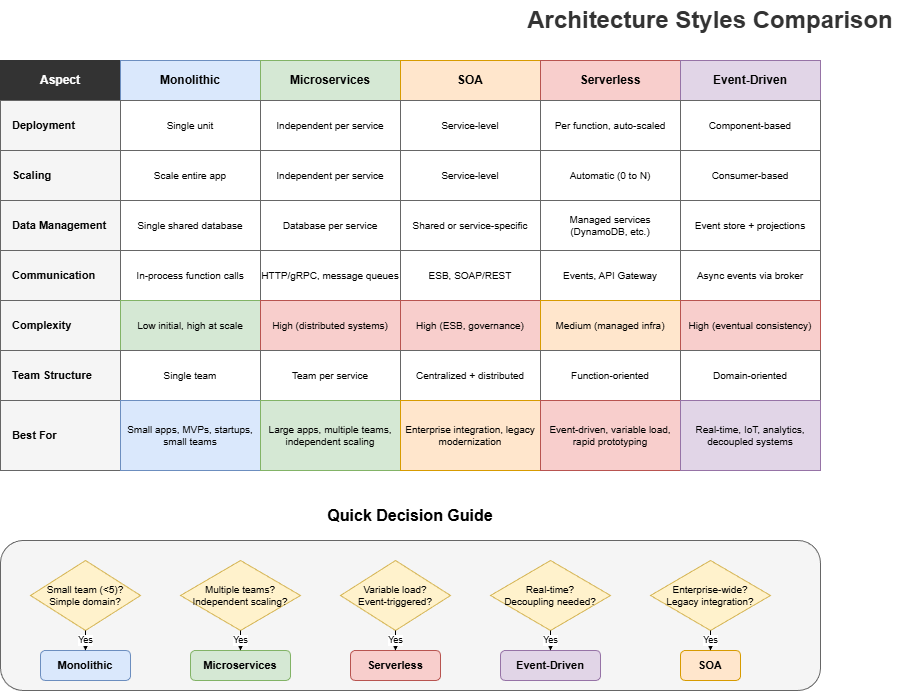

The diagram above was exported from draw.io. Its source (the exported page's mxGraphModel, read from the mxfile embedded in the PNG):
<mxGraphModel dx="2566" dy="1139" grid="1" gridSize="10" guides="1" tooltips="1" connect="1" arrows="1" fold="1" page="1" pageScale="1" pageWidth="1600" pageHeight="1000" math="0" shadow="0">
  <root>
    <mxCell id="0" />
    <mxCell id="1" parent="0" />
    <mxCell id="title" value="Architecture Styles Comparison" style="text;html=1;strokeColor=none;fillColor=none;align=center;verticalAlign=middle;whiteSpace=wrap;rounded=0;fontSize=24;fontStyle=1;fontColor=#333333;" parent="1" vertex="1">
      <mxGeometry x="550" y="20" width="400" height="40" as="geometry" />
    </mxCell>
    <mxCell id="header-aspect" value="Aspect" style="rounded=0;whiteSpace=wrap;html=1;fillColor=#333333;strokeColor=#333333;fontColor=#ffffff;fontSize=12;fontStyle=1;" parent="1" vertex="1">
      <mxGeometry x="40" y="80" width="120" height="40" as="geometry" />
    </mxCell>
    <mxCell id="header-mono" value="Monolithic" style="rounded=0;whiteSpace=wrap;html=1;fillColor=#dae8fc;strokeColor=#6c8ebf;fontSize=12;fontStyle=1;" parent="1" vertex="1">
      <mxGeometry x="160" y="80" width="140" height="40" as="geometry" />
    </mxCell>
    <mxCell id="header-micro" value="Microservices" style="rounded=0;whiteSpace=wrap;html=1;fillColor=#d5e8d4;strokeColor=#82b366;fontSize=12;fontStyle=1;" parent="1" vertex="1">
      <mxGeometry x="300" y="80" width="140" height="40" as="geometry" />
    </mxCell>
    <mxCell id="header-soa" value="SOA" style="rounded=0;whiteSpace=wrap;html=1;fillColor=#ffe6cc;strokeColor=#d79b00;fontSize=12;fontStyle=1;" parent="1" vertex="1">
      <mxGeometry x="440" y="80" width="140" height="40" as="geometry" />
    </mxCell>
    <mxCell id="header-serverless" value="Serverless" style="rounded=0;whiteSpace=wrap;html=1;fillColor=#f8cecc;strokeColor=#b85450;fontSize=12;fontStyle=1;" parent="1" vertex="1">
      <mxGeometry x="580" y="80" width="140" height="40" as="geometry" />
    </mxCell>
    <mxCell id="header-eda" value="Event-Driven" style="rounded=0;whiteSpace=wrap;html=1;fillColor=#e1d5e7;strokeColor=#9673a6;fontSize=12;fontStyle=1;" parent="1" vertex="1">
      <mxGeometry x="720" y="80" width="140" height="40" as="geometry" />
    </mxCell>
    <mxCell id="row1-aspect" value="Deployment" style="rounded=0;whiteSpace=wrap;html=1;fillColor=#f5f5f5;strokeColor=#666666;fontSize=11;fontStyle=1;align=left;spacingLeft=10;" parent="1" vertex="1">
      <mxGeometry x="40" y="120" width="120" height="50" as="geometry" />
    </mxCell>
    <mxCell id="row1-mono" value="Single unit" style="rounded=0;whiteSpace=wrap;html=1;fillColor=#ffffff;strokeColor=#666666;fontSize=10;" parent="1" vertex="1">
      <mxGeometry x="160" y="120" width="140" height="50" as="geometry" />
    </mxCell>
    <mxCell id="row1-micro" value="Independent per service" style="rounded=0;whiteSpace=wrap;html=1;fillColor=#ffffff;strokeColor=#666666;fontSize=10;" parent="1" vertex="1">
      <mxGeometry x="300" y="120" width="140" height="50" as="geometry" />
    </mxCell>
    <mxCell id="row1-soa" value="Service-level" style="rounded=0;whiteSpace=wrap;html=1;fillColor=#ffffff;strokeColor=#666666;fontSize=10;" parent="1" vertex="1">
      <mxGeometry x="440" y="120" width="140" height="50" as="geometry" />
    </mxCell>
    <mxCell id="row1-serverless" value="Per function, auto-scaled" style="rounded=0;whiteSpace=wrap;html=1;fillColor=#ffffff;strokeColor=#666666;fontSize=10;" parent="1" vertex="1">
      <mxGeometry x="580" y="120" width="140" height="50" as="geometry" />
    </mxCell>
    <mxCell id="row1-eda" value="Component-based" style="rounded=0;whiteSpace=wrap;html=1;fillColor=#ffffff;strokeColor=#666666;fontSize=10;" parent="1" vertex="1">
      <mxGeometry x="720" y="120" width="140" height="50" as="geometry" />
    </mxCell>
    <mxCell id="row2-aspect" value="Scaling" style="rounded=0;whiteSpace=wrap;html=1;fillColor=#f5f5f5;strokeColor=#666666;fontSize=11;fontStyle=1;align=left;spacingLeft=10;" parent="1" vertex="1">
      <mxGeometry x="40" y="170" width="120" height="50" as="geometry" />
    </mxCell>
    <mxCell id="row2-mono" value="Scale entire app" style="rounded=0;whiteSpace=wrap;html=1;fillColor=#ffffff;strokeColor=#666666;fontSize=10;" parent="1" vertex="1">
      <mxGeometry x="160" y="170" width="140" height="50" as="geometry" />
    </mxCell>
    <mxCell id="row2-micro" value="Independent per service" style="rounded=0;whiteSpace=wrap;html=1;fillColor=#ffffff;strokeColor=#666666;fontSize=10;" parent="1" vertex="1">
      <mxGeometry x="300" y="170" width="140" height="50" as="geometry" />
    </mxCell>
    <mxCell id="row2-soa" value="Service-level" style="rounded=0;whiteSpace=wrap;html=1;fillColor=#ffffff;strokeColor=#666666;fontSize=10;" parent="1" vertex="1">
      <mxGeometry x="440" y="170" width="140" height="50" as="geometry" />
    </mxCell>
    <mxCell id="row2-serverless" value="Automatic (0 to N)" style="rounded=0;whiteSpace=wrap;html=1;fillColor=#ffffff;strokeColor=#666666;fontSize=10;" parent="1" vertex="1">
      <mxGeometry x="580" y="170" width="140" height="50" as="geometry" />
    </mxCell>
    <mxCell id="row2-eda" value="Consumer-based" style="rounded=0;whiteSpace=wrap;html=1;fillColor=#ffffff;strokeColor=#666666;fontSize=10;" parent="1" vertex="1">
      <mxGeometry x="720" y="170" width="140" height="50" as="geometry" />
    </mxCell>
    <mxCell id="row3-aspect" value="Data Management" style="rounded=0;whiteSpace=wrap;html=1;fillColor=#f5f5f5;strokeColor=#666666;fontSize=11;fontStyle=1;align=left;spacingLeft=10;" parent="1" vertex="1">
      <mxGeometry x="40" y="220" width="120" height="50" as="geometry" />
    </mxCell>
    <mxCell id="row3-mono" value="Single shared database" style="rounded=0;whiteSpace=wrap;html=1;fillColor=#ffffff;strokeColor=#666666;fontSize=10;" parent="1" vertex="1">
      <mxGeometry x="160" y="220" width="140" height="50" as="geometry" />
    </mxCell>
    <mxCell id="row3-micro" value="Database per service" style="rounded=0;whiteSpace=wrap;html=1;fillColor=#ffffff;strokeColor=#666666;fontSize=10;" parent="1" vertex="1">
      <mxGeometry x="300" y="220" width="140" height="50" as="geometry" />
    </mxCell>
    <mxCell id="row3-soa" value="Shared or service-specific" style="rounded=0;whiteSpace=wrap;html=1;fillColor=#ffffff;strokeColor=#666666;fontSize=10;" parent="1" vertex="1">
      <mxGeometry x="440" y="220" width="140" height="50" as="geometry" />
    </mxCell>
    <mxCell id="row3-serverless" value="Managed services (DynamoDB, etc.)" style="rounded=0;whiteSpace=wrap;html=1;fillColor=#ffffff;strokeColor=#666666;fontSize=10;" parent="1" vertex="1">
      <mxGeometry x="580" y="220" width="140" height="50" as="geometry" />
    </mxCell>
    <mxCell id="row3-eda" value="Event store + projections" style="rounded=0;whiteSpace=wrap;html=1;fillColor=#ffffff;strokeColor=#666666;fontSize=10;" parent="1" vertex="1">
      <mxGeometry x="720" y="220" width="140" height="50" as="geometry" />
    </mxCell>
    <mxCell id="row4-aspect" value="Communication" style="rounded=0;whiteSpace=wrap;html=1;fillColor=#f5f5f5;strokeColor=#666666;fontSize=11;fontStyle=1;align=left;spacingLeft=10;" parent="1" vertex="1">
      <mxGeometry x="40" y="270" width="120" height="50" as="geometry" />
    </mxCell>
    <mxCell id="row4-mono" value="In-process function calls" style="rounded=0;whiteSpace=wrap;html=1;fillColor=#ffffff;strokeColor=#666666;fontSize=10;" parent="1" vertex="1">
      <mxGeometry x="160" y="270" width="140" height="50" as="geometry" />
    </mxCell>
    <mxCell id="row4-micro" value="HTTP/gRPC, message queues" style="rounded=0;whiteSpace=wrap;html=1;fillColor=#ffffff;strokeColor=#666666;fontSize=10;" parent="1" vertex="1">
      <mxGeometry x="300" y="270" width="140" height="50" as="geometry" />
    </mxCell>
    <mxCell id="row4-soa" value="ESB, SOAP/REST" style="rounded=0;whiteSpace=wrap;html=1;fillColor=#ffffff;strokeColor=#666666;fontSize=10;" parent="1" vertex="1">
      <mxGeometry x="440" y="270" width="140" height="50" as="geometry" />
    </mxCell>
    <mxCell id="row4-serverless" value="Events, API Gateway" style="rounded=0;whiteSpace=wrap;html=1;fillColor=#ffffff;strokeColor=#666666;fontSize=10;" parent="1" vertex="1">
      <mxGeometry x="580" y="270" width="140" height="50" as="geometry" />
    </mxCell>
    <mxCell id="row4-eda" value="Async events via broker" style="rounded=0;whiteSpace=wrap;html=1;fillColor=#ffffff;strokeColor=#666666;fontSize=10;" parent="1" vertex="1">
      <mxGeometry x="720" y="270" width="140" height="50" as="geometry" />
    </mxCell>
    <mxCell id="row5-aspect" value="Complexity" style="rounded=0;whiteSpace=wrap;html=1;fillColor=#f5f5f5;strokeColor=#666666;fontSize=11;fontStyle=1;align=left;spacingLeft=10;" parent="1" vertex="1">
      <mxGeometry x="40" y="320" width="120" height="50" as="geometry" />
    </mxCell>
    <mxCell id="row5-mono" value="Low initial, high at scale" style="rounded=0;whiteSpace=wrap;html=1;fillColor=#d5e8d4;strokeColor=#82b366;fontSize=10;" parent="1" vertex="1">
      <mxGeometry x="160" y="320" width="140" height="50" as="geometry" />
    </mxCell>
    <mxCell id="row5-micro" value="High (distributed systems)" style="rounded=0;whiteSpace=wrap;html=1;fillColor=#f8cecc;strokeColor=#b85450;fontSize=10;" parent="1" vertex="1">
      <mxGeometry x="300" y="320" width="140" height="50" as="geometry" />
    </mxCell>
    <mxCell id="row5-soa" value="High (ESB, governance)" style="rounded=0;whiteSpace=wrap;html=1;fillColor=#f8cecc;strokeColor=#b85450;fontSize=10;" parent="1" vertex="1">
      <mxGeometry x="440" y="320" width="140" height="50" as="geometry" />
    </mxCell>
    <mxCell id="row5-serverless" value="Medium (managed infra)" style="rounded=0;whiteSpace=wrap;html=1;fillColor=#ffe6cc;strokeColor=#d79b00;fontSize=10;" parent="1" vertex="1">
      <mxGeometry x="580" y="320" width="140" height="50" as="geometry" />
    </mxCell>
    <mxCell id="row5-eda" value="High (eventual consistency)" style="rounded=0;whiteSpace=wrap;html=1;fillColor=#f8cecc;strokeColor=#b85450;fontSize=10;" parent="1" vertex="1">
      <mxGeometry x="720" y="320" width="140" height="50" as="geometry" />
    </mxCell>
    <mxCell id="row6-aspect" value="Team Structure" style="rounded=0;whiteSpace=wrap;html=1;fillColor=#f5f5f5;strokeColor=#666666;fontSize=11;fontStyle=1;align=left;spacingLeft=10;" parent="1" vertex="1">
      <mxGeometry x="40" y="370" width="120" height="50" as="geometry" />
    </mxCell>
    <mxCell id="row6-mono" value="Single team" style="rounded=0;whiteSpace=wrap;html=1;fillColor=#ffffff;strokeColor=#666666;fontSize=10;" parent="1" vertex="1">
      <mxGeometry x="160" y="370" width="140" height="50" as="geometry" />
    </mxCell>
    <mxCell id="row6-micro" value="Team per service" style="rounded=0;whiteSpace=wrap;html=1;fillColor=#ffffff;strokeColor=#666666;fontSize=10;" parent="1" vertex="1">
      <mxGeometry x="300" y="370" width="140" height="50" as="geometry" />
    </mxCell>
    <mxCell id="row6-soa" value="Centralized + distributed" style="rounded=0;whiteSpace=wrap;html=1;fillColor=#ffffff;strokeColor=#666666;fontSize=10;" parent="1" vertex="1">
      <mxGeometry x="440" y="370" width="140" height="50" as="geometry" />
    </mxCell>
    <mxCell id="row6-serverless" value="Function-oriented" style="rounded=0;whiteSpace=wrap;html=1;fillColor=#ffffff;strokeColor=#666666;fontSize=10;" parent="1" vertex="1">
      <mxGeometry x="580" y="370" width="140" height="50" as="geometry" />
    </mxCell>
    <mxCell id="row6-eda" value="Domain-oriented" style="rounded=0;whiteSpace=wrap;html=1;fillColor=#ffffff;strokeColor=#666666;fontSize=10;" parent="1" vertex="1">
      <mxGeometry x="720" y="370" width="140" height="50" as="geometry" />
    </mxCell>
    <mxCell id="row7-aspect" value="Best For" style="rounded=0;whiteSpace=wrap;html=1;fillColor=#f5f5f5;strokeColor=#666666;fontSize=11;fontStyle=1;align=left;spacingLeft=10;" parent="1" vertex="1">
      <mxGeometry x="40" y="420" width="120" height="70" as="geometry" />
    </mxCell>
    <mxCell id="row7-mono" value="Small apps, MVPs, startups, small teams" style="rounded=0;whiteSpace=wrap;html=1;fillColor=#dae8fc;strokeColor=#6c8ebf;fontSize=10;" parent="1" vertex="1">
      <mxGeometry x="160" y="420" width="140" height="70" as="geometry" />
    </mxCell>
    <mxCell id="row7-micro" value="Large apps, multiple teams, independent scaling" style="rounded=0;whiteSpace=wrap;html=1;fillColor=#d5e8d4;strokeColor=#82b366;fontSize=10;" parent="1" vertex="1">
      <mxGeometry x="300" y="420" width="140" height="70" as="geometry" />
    </mxCell>
    <mxCell id="row7-soa" value="Enterprise integration, legacy modernization" style="rounded=0;whiteSpace=wrap;html=1;fillColor=#ffe6cc;strokeColor=#d79b00;fontSize=10;" parent="1" vertex="1">
      <mxGeometry x="440" y="420" width="140" height="70" as="geometry" />
    </mxCell>
    <mxCell id="row7-serverless" value="Event-driven, variable load, rapid prototyping" style="rounded=0;whiteSpace=wrap;html=1;fillColor=#f8cecc;strokeColor=#b85450;fontSize=10;" parent="1" vertex="1">
      <mxGeometry x="580" y="420" width="140" height="70" as="geometry" />
    </mxCell>
    <mxCell id="row7-eda" value="Real-time, IoT, analytics, decoupled systems" style="rounded=0;whiteSpace=wrap;html=1;fillColor=#e1d5e7;strokeColor=#9673a6;fontSize=10;" parent="1" vertex="1">
      <mxGeometry x="720" y="420" width="140" height="70" as="geometry" />
    </mxCell>
    <mxCell id="decision-title" value="Quick Decision Guide" style="text;html=1;strokeColor=none;fillColor=none;align=center;verticalAlign=middle;whiteSpace=wrap;rounded=0;fontSize=16;fontStyle=1;" parent="1" vertex="1">
      <mxGeometry x="350" y="520" width="200" height="30" as="geometry" />
    </mxCell>
    <mxCell id="decision" value="" style="rounded=1;whiteSpace=wrap;html=1;fillColor=#f5f5f5;strokeColor=#666666;" parent="1" vertex="1">
      <mxGeometry x="40" y="560" width="820" height="150" as="geometry" />
    </mxCell>
    <mxCell id="q1" value="Small team (&lt;5)?&#10;Simple domain?" style="rhombus;whiteSpace=wrap;html=1;fillColor=#fff2cc;strokeColor=#d6b656;fontSize=10;" parent="1" vertex="1">
      <mxGeometry x="70" y="580" width="110" height="70" as="geometry" />
    </mxCell>
    <mxCell id="a1" value="Monolithic" style="rounded=1;whiteSpace=wrap;html=1;fillColor=#dae8fc;strokeColor=#6c8ebf;fontSize=11;fontStyle=1;" parent="1" vertex="1">
      <mxGeometry x="80" y="670" width="90" height="30" as="geometry" />
    </mxCell>
    <mxCell id="q2" value="Multiple teams?&#10;Independent scaling?" style="rhombus;whiteSpace=wrap;html=1;fillColor=#fff2cc;strokeColor=#d6b656;fontSize=10;" parent="1" vertex="1">
      <mxGeometry x="220" y="580" width="120" height="70" as="geometry" />
    </mxCell>
    <mxCell id="a2" value="Microservices" style="rounded=1;whiteSpace=wrap;html=1;fillColor=#d5e8d4;strokeColor=#82b366;fontSize=11;fontStyle=1;" parent="1" vertex="1">
      <mxGeometry x="230" y="670" width="100" height="30" as="geometry" />
    </mxCell>
    <mxCell id="q3" value="Variable load?&#10;Event-triggered?" style="rhombus;whiteSpace=wrap;html=1;fillColor=#fff2cc;strokeColor=#d6b656;fontSize=10;" parent="1" vertex="1">
      <mxGeometry x="380" y="580" width="110" height="70" as="geometry" />
    </mxCell>
    <mxCell id="a3" value="Serverless" style="rounded=1;whiteSpace=wrap;html=1;fillColor=#f8cecc;strokeColor=#b85450;fontSize=11;fontStyle=1;" parent="1" vertex="1">
      <mxGeometry x="390" y="670" width="90" height="30" as="geometry" />
    </mxCell>
    <mxCell id="q4" value="Real-time?&#10;Decoupling needed?" style="rhombus;whiteSpace=wrap;html=1;fillColor=#fff2cc;strokeColor=#d6b656;fontSize=10;" parent="1" vertex="1">
      <mxGeometry x="530" y="580" width="120" height="70" as="geometry" />
    </mxCell>
    <mxCell id="a4" value="Event-Driven" style="rounded=1;whiteSpace=wrap;html=1;fillColor=#e1d5e7;strokeColor=#9673a6;fontSize=11;fontStyle=1;" parent="1" vertex="1">
      <mxGeometry x="540" y="670" width="100" height="30" as="geometry" />
    </mxCell>
    <mxCell id="q5" value="Enterprise-wide?&#10;Legacy integration?" style="rhombus;whiteSpace=wrap;html=1;fillColor=#fff2cc;strokeColor=#d6b656;fontSize=10;" parent="1" vertex="1">
      <mxGeometry x="690" y="580" width="120" height="70" as="geometry" />
    </mxCell>
    <mxCell id="a5" value="SOA" style="rounded=1;whiteSpace=wrap;html=1;fillColor=#ffe6cc;strokeColor=#d79b00;fontSize=11;fontStyle=1;" parent="1" vertex="1">
      <mxGeometry x="720" y="670" width="60" height="30" as="geometry" />
    </mxCell>
    <mxCell id="arr-q1" value="Yes" style="endArrow=classic;html=1;fontSize=9;exitX=0.5;exitY=1;exitDx=0;exitDy=0;entryX=0.5;entryY=0;entryDx=0;entryDy=0;" parent="1" source="q1" target="a1" edge="1">
      <mxGeometry relative="1" as="geometry" />
    </mxCell>
    <mxCell id="arr-q2" value="Yes" style="endArrow=classic;html=1;fontSize=9;exitX=0.5;exitY=1;exitDx=0;exitDy=0;entryX=0.5;entryY=0;entryDx=0;entryDy=0;" parent="1" source="q2" target="a2" edge="1">
      <mxGeometry relative="1" as="geometry" />
    </mxCell>
    <mxCell id="arr-q3" value="Yes" style="endArrow=classic;html=1;fontSize=9;exitX=0.5;exitY=1;exitDx=0;exitDy=0;entryX=0.5;entryY=0;entryDx=0;entryDy=0;" parent="1" source="q3" target="a3" edge="1">
      <mxGeometry relative="1" as="geometry" />
    </mxCell>
    <mxCell id="arr-q4" value="Yes" style="endArrow=classic;html=1;fontSize=9;exitX=0.5;exitY=1;exitDx=0;exitDy=0;entryX=0.5;entryY=0;entryDx=0;entryDy=0;" parent="1" source="q4" target="a4" edge="1">
      <mxGeometry relative="1" as="geometry" />
    </mxCell>
    <mxCell id="arr-q5" value="Yes" style="endArrow=classic;html=1;fontSize=9;exitX=0.5;exitY=1;exitDx=0;exitDy=0;entryX=0.5;entryY=0;entryDx=0;entryDy=0;" parent="1" source="q5" target="a5" edge="1">
      <mxGeometry relative="1" as="geometry" />
    </mxCell>
  </root>
</mxGraphModel>